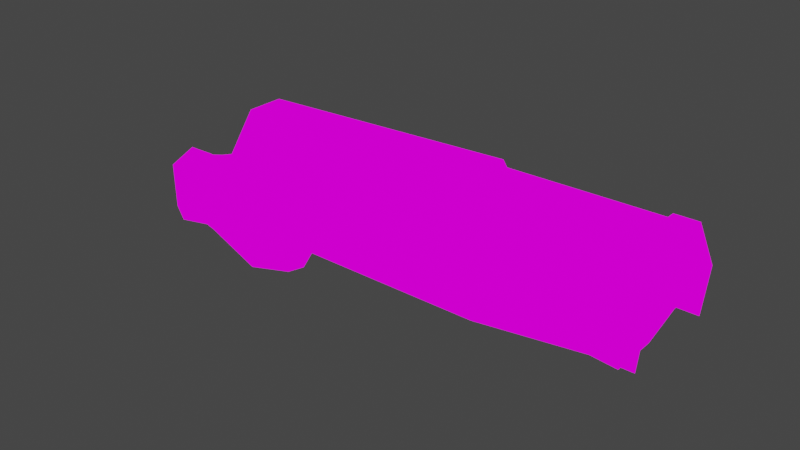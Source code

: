 # Source: v_rock.blend  (saved by Blender 2.82.7; exported with 4.5.12 LTS)
import bpy
from mathutils import Matrix  # noqa: F401  (used for matrix-valued properties, if any)

bpy.ops.wm.read_factory_settings(use_empty=True)
scene = bpy.context.scene
scene.name = 'Scene'

# ---- collections
col_collection = bpy.data.collections.new('Collection'); scene.collection.children.link(col_collection)

# ---- images (referenced by path relative to the original .blend; pixels are not part of the script)
import os
ASSET_DIR = os.environ.get("B2B_ASSET_DIR", "")  # directory of the original .blend (textures are referenced by path, not embedded)
HERE = os.path.dirname(os.path.abspath(__file__))  # packed textures are extracted next to this script under _unpacked/

def load_image(name, relpath, width, height, colorspace="sRGB"):
    """Load a texture the original file referenced (path relative to the .blend, or extracted next to this script)."""
    p = next((c for c in (os.path.join(HERE, relpath), os.path.join(ASSET_DIR, relpath)) if relpath and os.path.exists(c)), "")
    if p:
        img = bpy.data.images.load(p, check_existing=True)
        img.name = name
    else:  # same state as the original file: an image datablock whose file is absent (Cycles renders it pink)
        img = bpy.data.images.new(name, width, height)
        img.source = "FILE"
        img.filepath = "//" + (relpath or name)
    img.colorspace_settings.name = colorspace
    return img
img_hand_6_png = load_image('hand_6.png', 'textures/hand_6.png', 1024, 1024, 'sRGB')

# ---- materials (node trees are filled in below, after node groups)
mat_f__stuf_quakespasm_openvr_models_hand = bpy.data.materials.new('F:\\stuf\\Quakespasm-OpenVR\\models\\hand')
mat_f__stuf_quakespasm_openvr_models_hand.use_transparent_shadow = False
mat_f__stuf_quakespasm_openvr_models_hand.diffuse_color = (1.0, 1.0, 1.0, 1.0)
mat_f__stuf_quakespasm_openvr_models_hand.roughness = 1.0
mat_f__stuf_quakespasm_openvr_models_hand.specular_intensity = 0.0
mat_f__stuf_quakespasm_openvr_models_hand.metallic = 1.0

# ---- material node trees
mat_f__stuf_quakespasm_openvr_models_hand.use_nodes = True; mat_f__stuf_quakespasm_openvr_models_hand.node_tree.nodes.clear()
_N = mat_f__stuf_quakespasm_openvr_models_hand.node_tree.nodes; _L = mat_f__stuf_quakespasm_openvr_models_hand.node_tree.links
n0 = _N.new('ShaderNodeOutputMaterial'); n0.name = 'Material Output'; n0.location = (200, 0)
n1 = _N.new('ShaderNodeEmission'); n1.name = 'Emission'; n1.location = (0, 0)
n2 = _N.new('ShaderNodeTexImage'); n2.name = 'Image Texture'; n2.location = (-300, 0)
n2.image = img_hand_6_png
n2.interpolation = 'Closest'
_L.new(n2.outputs[0], n1.inputs[0])
_L.new(n1.outputs[0], n0.inputs[0])
n0.is_active_output = True

# ---- world
world_world = bpy.data.worlds.new('World'); scene.world = world_world
world_world.use_nodes = True; world_world.node_tree.nodes.clear()
_N = world_world.node_tree.nodes; _L = world_world.node_tree.links
n0 = _N.new('ShaderNodeOutputWorld'); n0.name = 'World Output'; n0.location = (300, 300)
n1 = _N.new('ShaderNodeBackground'); n1.name = 'Background'; n1.location = (10, 300)
n1.inputs[0].default_value = (0.05088, 0.05088, 0.05088, 1.0)
_L.new(n1.outputs[0], n0.inputs[0])
n0.is_active_output = True
world_world.color = (0.05088, 0.05088, 0.05088)
world_world.use_sun_shadow = False
world_world.sun_shadow_jitter_overblur = 0.0

# ---- meshes
me_f__stuf_noesis_v_rock = bpy.data.meshes.new('F:\\stuf\\noesis\\v_rock')
me_f__stuf_noesis_v_rock.from_pydata([(6.005, 2.509, -1.159), (7.043, 2.509, 1.245), (6.99, 2.509, -1.092), (5.915, 0.7628, 3.62), (6.861, 0.9077, 3.696), (7.043, -2.513, 1.245), (6.861, -0.8918, 3.696), (6.679, -0.001929, 1.333), (6.679, -0.001929, 1.333), (6.679, -0.001929, 1.333), (6.679, -0.001929, 1.333), (6.679, -0.001929, 1.333), (6.679, -0.001929, 1.333), (-10.71, 0.9077, -4.309), (6.99, -2.513, -1.092), (-1.443, 2.509, -1.684), (-10.89, 2.509, -2.384), (-1.495, 2.509, 0.6329), (-1.677, 0.9077, 3.083), (-1.495, -2.513, 0.6329), (-1.677, -0.8918, 3.083), (-10.89, -2.513, -2.384), (-1.443, -2.513, -1.684), (-1.443, 2.371, -1.684), (5.953, 2.371, 1.07), (6.005, 2.371, -1.159), (-1.677, 0.8484, 2.821), (-1.495, 2.371, 0.5454), (-1.677, -0.8522, 2.821), (5.953, -2.375, 1.07), (-1.495, -2.375, 0.5454), (5.771, -0.8522, 3.433), (-1.443, -2.375, -1.684), (6.005, -2.375, -1.159), (5.953, 2.509, 1.158), (5.771, 0.8484, 3.433), (5.915, -0.7469, 3.62), (5.953, -2.513, 1.158), (6.005, -2.513, -1.159), (-14.34, 2.509, -0.7913), (-10.71, -0.8918, -4.309), (-14.34, -0.8918, 1.659), (-14.34, 0.9077, 1.659), (-14.34, -2.513, -0.7913), (-1.295, -0.7849, -3.71), (-1.295, 0.781, -3.71), (5.748, -1.188, -2.307), (5.748, 1.185, -2.307), (5.771, 0.9077, 3.608), (5.771, -0.8918, 3.608), (6.717, 0.7628, 3.684), (6.717, -0.7469, 3.684), (6.717, -0.5959, 3.684), (6.717, 0.6118, 3.684), (5.915, 0.6118, 3.62), (5.915, -0.5959, 3.62), (-13.79, 0.2645, -1.28), (-13.36, 1.075, -1.447), (-13.56, 0.6503, -1.417), (-13.04, 1.325, -1.577), (-12.55, 1.962, -1.652), (-14.27, 1.21, -0.9177), (-12.65, -1.954, -1.637), (-12.14, -2.34, -3.386), (-15.57, -2.205, -2.777), (-13.32, 1.46, -6.052), (-14.45, 1.345, -5.848), (-13.64, -0.06346, -6.406), (-15.53, 1.113, -4.207), (-15.26, 1.75, -3.46), (-16.46, 1.21, -3.283), (-12.59, 2.155, -3.684), (-11.07, 0.7274, -4.057), (-11.67, 1.634, -3.175), (-12.34, 1.518, -1.923), (-13.03, 2.541, -2.106), (-12.09, -0.6614, -6.182), (-13.02, -2.147, -5.655), (-14.65, 1.923, -1.74), (-14.53, 1.325, -3.472), (-14.2, 1.885, -2.302), (-13.64, -0.06346, -6.406), (-16.15, -0.8351, -5.708), (-13.79, 0.2645, -1.28), (-12.6, -0.1985, -1.391), (-13.04, -0.9122, -1.049), (-13.12, -0.1792, -1.341), (-13.56, 0.2645, -1.373), (-11.11, -0.4493, -3.862), (-11.07, 0.7274, -4.057), (-15.84, -1.665, -1.716), (-15.62, -0.2756, -1.215), (-10.93, 0.9975, -2.372), (-10.95, -0.04417, -2.174), (-11.97, 0.7081, -1.72), (-16.02, -2.282, -4.42), (-17.62, -2.378, -4.845), (-17.31, -2.05, -2.486), (-17.44, -1.047, -5.581), (-18.72, -0.6422, -5.477), (-18.87, -1.703, -4.826), (-16.66, -1.028, -5.767), (-16.76, 0.5538, -5.245), (-17.13, 0.168, -5.03), (-16.65, -0.6422, -1.555), (-17.65, -0.7193, -1.871), (-19.04, -0.4685, -2.039), (-19.03, -1.742, -2.567), (-16.15, -0.8351, -5.708), (-15.06, 0.3995, -5.363), (-12.08, 0.3802, -6.38), (-10.93, 0.9975, -2.372), (-16.66, -1.028, -5.767), (-17.28, 0.2838, -2.505), (-16.57, 0.7081, -3.93), (-16.65, -0.6422, -1.555), (-17.65, -0.7193, -1.871), (-19.04, -0.4685, -2.039), (-18.89, 0.5924, -2.711), (-17.44, -1.047, -5.581), (-18.72, -0.6422, -5.477), (-18.67, 0.3416, -4.922), (-16.25, 1.229, -2.165), (-14.17, 2.136, -3.513), (-11.65, -1.414, -1.719), (-12.24, 0.168, -1.541), (-12.17, 0.4188, -1.646), (-15.62, -0.2756, -1.215), (-13.38, 2.193, -2.485), (-12.08, 0.3802, -6.38), (-11.97, 0.7081, -1.72), (-12.54, 1.248, -1.85), (-12.19, 0.7274, -1.758), (-13.59, 0.4574, -1.419), (-18.87, -1.703, -4.826), (-18.91, -0.9508, -3.837), (-19.03, -1.742, -2.567), (-19.04, -0.4685, -2.039), (-18.89, 0.5924, -2.711), (-18.67, 0.3416, -4.922), (-18.72, -0.6422, -5.477), (-13.57, 0.766, -1.705), (-13.44, 1.055, -1.695), (-13.56, 0.2645, -1.373), (-13.44, 0.2838, -1.695), (-13.53, 0.5731, -1.768), (-12.77, 1.345, -1.756), (-13.19, -0.1985, -1.589), (-13.44, 0.2838, -1.695), (-12.88, 1.345, -2.007), (-12.81, 1.113, -2.068), (-12.19, 0.7274, -1.758), (-12.5, 0.6503, -1.979), (-13.24, 1.152, -1.813), (-12.71, -0.1406, -1.686), (-12.34, 0.3609, -1.901), (-12.5, 0.6503, -1.979), (-15.91, 0.0002981, -0.8505)], [], [(9, 8, 7), (10, 8, 9), (7, 8, 11), (11, 8, 10), (11, 12, 7), (7, 12, 9), (9, 12, 10), (10, 12, 11), (24, 25, 23, 27), (39, 17, 15, 16), (1, 2, 0, 34), (19, 43, 21, 22), (29, 30, 32, 33), (24, 27, 26, 35), (39, 16, 21, 43), (42, 18, 17, 39), (29, 33, 38, 37, 49, 48, 34, 0, 25, 24, 35, 31), (29, 31, 28, 30), (1, 34, 48, 4), (31, 35, 26, 28), (20, 41, 43, 19), (5, 6, 49, 37), (5, 37, 38, 14), (50, 3, 54, 53), (18, 42, 41, 20), (30, 19, 22, 32), (19, 30, 28, 20), (26, 18, 20, 28), (17, 18, 26, 27), (17, 27, 23, 15), (21, 40, 44, 32), (22, 21, 32), (13, 16, 23, 45), (16, 15, 23), (40, 13, 45, 44), (25, 45, 23), (32, 44, 33), (44, 45, 25, 47, 46, 33), (3, 50, 4, 48), (36, 55, 54, 3, 48, 49), (50, 53, 52, 51, 6, 4), (51, 36, 49, 6), (52, 55, 36, 51), (53, 54, 55, 52), (21, 16, 13, 40), (56, 58, 57), (56, 57, 59), (56, 59, 60), (56, 60, 61), (64, 63, 62), (67, 66, 65), (70, 69, 68), (72, 65, 71), (74, 73, 60), (61, 60, 75), (63, 77, 76), (80, 79, 78), (76, 77, 81), (82, 81, 77), (85, 84, 83), (84, 86, 83), (86, 87, 83), (89, 88, 76), (91, 90, 85), (94, 93, 92), (97, 96, 95), (100, 99, 98), (103, 102, 101), (104, 90, 91), (106, 97, 105), (107, 97, 106), (102, 109, 108), (65, 110, 67), (93, 88, 89), (111, 72, 73), (73, 71, 75), (82, 77, 95), (101, 102, 108), (95, 112, 82), (64, 95, 77), (114, 113, 70), (113, 116, 115), (95, 98, 112), (97, 104, 105), (116, 118, 117), (113, 118, 116), (120, 103, 119), (121, 103, 120), (100, 97, 107), (73, 72, 71), (69, 70, 122), (102, 68, 109), (114, 103, 113), (102, 103, 114), (123, 65, 66), (74, 111, 73), (93, 94, 124), (118, 103, 121), (113, 103, 118), (93, 89, 92), (126, 125, 94), (125, 84, 94), (84, 85, 94), (85, 124, 94), (102, 114, 68), (91, 85, 83), (56, 61, 127), (97, 90, 104), (113, 122, 70), (97, 64, 90), (67, 108, 109), (90, 62, 85), (62, 124, 85), (62, 63, 124), (97, 95, 64), (63, 93, 124), (64, 62, 90), (64, 77, 63), (103, 101, 119), (79, 68, 69), (69, 78, 79), (122, 61, 78), (69, 122, 78), (63, 76, 88), (63, 88, 93), (70, 68, 114), (60, 73, 75), (100, 96, 97), (100, 98, 96), (95, 96, 98), (79, 109, 68), (123, 109, 79), (123, 71, 65), (67, 109, 66), (123, 66, 109), (128, 71, 123), (128, 75, 71), (72, 110, 65), (80, 78, 75), (80, 75, 128), (80, 123, 79), (80, 128, 123), (129, 76, 81), (89, 76, 129), (127, 113, 115), (122, 127, 61), (127, 122, 113), (74, 131, 130), (131, 132, 130), (56, 133, 58), (74, 130, 111), (61, 75, 78), (136, 135, 134), (137, 135, 136), (138, 135, 137), (139, 135, 138), (140, 135, 139), (134, 135, 140), (58, 141, 57), (141, 142, 57), (133, 56, 143), (125, 126, 84), (143, 144, 133), (144, 145, 133), (146, 131, 59), (131, 74, 59), (74, 60, 59), (86, 147, 87), (147, 148, 87), (146, 149, 131), (149, 150, 131), (126, 94, 151), (150, 145, 152), (145, 144, 152), (145, 150, 141), (150, 149, 141), (149, 153, 141), (142, 141, 153), (147, 154, 148), (154, 155, 148), (155, 156, 148), (126, 155, 84), (155, 154, 84), (133, 145, 58), (145, 141, 58), (151, 156, 126), (156, 155, 126), (131, 150, 132), (150, 152, 132), (57, 142, 59), (142, 153, 59), (59, 153, 146), (153, 149, 146), (84, 154, 86), (154, 147, 86), (41, 42, 157), (42, 39, 157), (39, 43, 157), (43, 41, 157)])
_uv = me_f__stuf_noesis_v_rock.uv_layers.new(name='uv')
_uv.uv.foreach_set('vector', [0.9172, 0.5, 0.9508, 0.5, 0.9508, 0.75, 0.9508, 0.2266, 0.9508, 0.5, 0.9172, 0.5, 0.9508, 0.75, 0.9508, 0.5, 0.9844, 0.5, 0.9844, 0.5, 0.9508, 0.5, 0.9508, 0.2266, 0.9844, 0.5, 0.9508, 0.5, 0.9508, 0.75, 0.9508, 0.75, 0.9508, 0.5, 0.9172, 0.5, 0.9172, 0.5, 0.9508, 0.5, 0.9508, 0.2266, 0.9508, 0.2266, 0.9508, 0.5, 0.9844, 0.5, 0.8718, 0.7812, 0.8718, 0.9609, 0.7295, 0.9609, 0.7295, 0.7812, 0.554, 0.7812, 0.7326, 0.7812, 0.7326, 0.9609, 0.554, 0.9609, 0.8994, 0.7812, 0.8994, 0.9609, 0.8757, 0.9609, 0.8757, 0.7812, 0.7326, 0.2188, 0.554, 0.2188, 0.554, 0.03906, 0.7326, 0.03906, 0.8718, 0.2188, 0.7295, 0.2188, 0.7295, 0.03906, 0.8718, 0.03906, 0.8718, 0.7812, 0.7295, 0.7812, 0.7295, 0.6328, 0.8718, 0.6328, 0.6441, 0.739, 0.5517, 0.7356, 0.5528, 0.2359, 0.6452, 0.2394, 0.5509, 0.6328, 0.7295, 0.6328, 0.7295, 0.7812, 0.5509, 0.7812, 0.8718, 0.2188, 0.8718, 0.03906, 0.8757, 0.03906, 0.8757, 0.2188, 0.8757, 0.3672, 0.8757, 0.6328, 0.8757, 0.7812, 0.8757, 0.9609, 0.8718, 0.9609, 0.8718, 0.7812, 0.8718, 0.6328, 0.8718, 0.3672, 0.8718, 0.2188, 0.8718, 0.3672, 0.7295, 0.3672, 0.7295, 0.2188, 0.8994, 0.7812, 0.8757, 0.7812, 0.8757, 0.6328, 0.8994, 0.6328, 0.8718, 0.3672, 0.8718, 0.6328, 0.7295, 0.6328, 0.7295, 0.3672, 0.7295, 0.3672, 0.5509, 0.3672, 0.5509, 0.2188, 0.7295, 0.2188, 0.8994, 0.2188, 0.8994, 0.3672, 0.8757, 0.3672, 0.8757, 0.2188, 0.8994, 0.2188, 0.8757, 0.2188, 0.8757, 0.03906, 0.8994, 0.03906, 0.8963, 0.6114, 0.8788, 0.6114, 0.8788, 0.5371, 0.8963, 0.5371, 0.7295, 0.6328, 0.5509, 0.6328, 0.5509, 0.3672, 0.7295, 0.3672, 0.7295, 0.2188, 0.7295, 0.2188, 0.7295, 0.03906, 0.7295, 0.03906, 0.7295, 0.2188, 0.7295, 0.2188, 0.7295, 0.3672, 0.7295, 0.3672, 0.7295, 0.6328, 0.7295, 0.6328, 0.7295, 0.3672, 0.7295, 0.3672, 0.7295, 0.7812, 0.7295, 0.6328, 0.7295, 0.6328, 0.7295, 0.7812, 0.7295, 0.7812, 0.7295, 0.7812, 0.7295, 0.9609, 0.7295, 0.9609, 0.5537, 0.6428, 0.5541, 0.5322, 0.6538, 0.5263, 0.6547, 0.6388, 0.7295, 0.03906, 0.52, 0.2188, 0.7295, 0.03906, 0.5541, 0.4527, 0.5537, 0.3426, 0.6546, 0.3461, 0.6538, 0.4585, 0.52, 0.7812, 0.7295, 0.9609, 0.4943, 0.0, 0.5541, 0.5322, 0.5541, 0.4527, 0.6538, 0.4585, 0.6538, 0.5263, 0.7316, 0.3671, 0.6474, 0.4585, 0.6483, 0.3461, 0.6484, 0.6388, 0.6474, 0.5263, 0.7318, 0.6158, 0.6474, 0.5263, 0.6474, 0.4585, 0.7316, 0.3671, 0.7267, 0.4386, 0.7268, 0.5442, 0.7318, 0.6158, 0.8788, 0.6114, 0.8963, 0.6114, 0.8994, 0.6328, 0.8757, 0.6328, 0.8788, 0.3886, 0.8788, 0.4629, 0.8788, 0.5371, 0.8788, 0.6114, 0.8757, 0.6328, 0.8757, 0.3672, 0.8963, 0.6114, 0.8963, 0.5371, 0.8963, 0.4629, 0.8963, 0.3886, 0.8994, 0.3672, 0.8994, 0.6328, 0.8963, 0.3886, 0.8788, 0.3886, 0.8757, 0.3672, 0.8994, 0.3672, 0.8963, 0.4629, 0.8788, 0.4629, 0.8788, 0.3886, 0.8963, 0.3886, 0.8963, 0.5371, 0.8788, 0.5371, 0.8788, 0.4629, 0.8963, 0.4629, 0.5978, 0.239, 0.5967, 0.7387, 0.5496, 0.5756, 0.55, 0.3966, 0.08594, 0.5625, 0.07812, 0.5391, 0.07031, 0.5078, 0.08594, 0.5625, 0.07031, 0.5078, 0.06445, 0.5078, 0.08594, 0.5625, 0.06445, 0.5078, 0.04688, 0.4688, 0.08594, 0.5625, 0.04688, 0.4688, 0.08984, 0.4766, 0.2363, 0.7266, 0.1738, 0.7266, 0.1934, 0.6172, 0.04492, 0.01562, 0.0625, 0.07031, 0.03906, 0.07031, 0.1133, 0.25, 0.08984, 0.2656, 0.09766, 0.1797, 0.003906, 0.2969, 0.03906, 0.07031, 0.03711, 0.3125, 0.04492, 0.5078, 0.02148, 0.3516, 0.04688, 0.4688, 0.08984, 0.4766, 0.04688, 0.4688, 0.05664, 0.4141, 0.1738, 0.7266, 0.1777, 0.9219, 0.1504, 0.9297, 0.08398, 0.3672, 0.08398, 0.2734, 0.08984, 0.3984, 0.1504, 0.9297, 0.1777, 0.9219, 0.1719, 0.9922, 0.2422, 0.9922, 0.1719, 0.9922, 0.1777, 0.9219, 0.1992, 0.5234, 0.1875, 0.4922, 0.2129, 0.4453, 0.1875, 0.4922, 0.1992, 0.4844, 0.2129, 0.4453, 0.1992, 0.4844, 0.207, 0.4453, 0.2129, 0.4453, 0.1309, 0.7109, 0.1465, 0.7188, 0.1504, 0.9297, 0.248, 0.5234, 0.2422, 0.6484, 0.1992, 0.5234, 0.168, 0.4453, 0.1484, 0.6016, 0.1328, 0.5938, 0.2637, 0.7188, 0.2734, 0.8906, 0.2402, 0.875, 0.3223, 0.8906, 0.3223, 0.9688, 0.2695, 0.9688, 0.1348, 0.1094, 0.1172, 0.1016, 0.123, 0.03125, 0.2637, 0.5781, 0.2422, 0.6484, 0.248, 0.5234, 0.3223, 0.6172, 0.2637, 0.7188, 0.2754, 0.6328, 0.3223, 0.7031, 0.2637, 0.7188, 0.3223, 0.6172, 0.1172, 0.1016, 0.08594, 0.07812, 0.1152, 0.01562, 0.03906, 0.07031, 0.007812, 0.07031, 0.04492, 0.01562, 0.1484, 0.6016, 0.1465, 0.7188, 0.1309, 0.7109, 0.005859, 0.4141, 0.003906, 0.2969, 0.02148, 0.3516, 0.02148, 0.3516, 0.03711, 0.3125, 0.05664, 0.4141, 0.2422, 0.9922, 0.1777, 0.9219, 0.2402, 0.875, 0.123, 0.03125, 0.1172, 0.1016, 0.1152, 0.01562, 0.2402, 0.875, 0.25, 0.9766, 0.2422, 0.9922, 0.2363, 0.7266, 0.2402, 0.875, 0.1777, 0.9219, 0.1191, 0.1953, 0.1406, 0.2969, 0.1133, 0.25, 0.1406, 0.2969, 0.1484, 0.375, 0.1367, 0.4297, 0.2402, 0.875, 0.2695, 0.9688, 0.25, 0.9766, 0.2637, 0.7188, 0.2637, 0.5781, 0.2754, 0.6328, 0.1484, 0.375, 0.1953, 0.3047, 0.1953, 0.3906, 0.1406, 0.2969, 0.1953, 0.3047, 0.1484, 0.375, 0.1953, 0.03906, 0.1348, 0.1094, 0.1426, 0.03906, 0.1953, 0.1094, 0.1348, 0.1094, 0.1953, 0.03906, 0.3223, 0.8906, 0.2637, 0.7188, 0.3223, 0.7031, 0.02148, 0.3516, 0.003906, 0.2969, 0.03711, 0.3125, 0.08984, 0.2656, 0.1133, 0.25, 0.1152, 0.3281, 0.1172, 0.1016, 0.09766, 0.1797, 0.08594, 0.07812, 0.1191, 0.1953, 0.1348, 0.1094, 0.1406, 0.2969, 0.1172, 0.1016, 0.1348, 0.1094, 0.1191, 0.1953, 0.07031, 0.2812, 0.03906, 0.07031, 0.0625, 0.07031, 0.04492, 0.5078, 0.005859, 0.4141, 0.02148, 0.3516, 0.1484, 0.6016, 0.168, 0.4453, 0.1699, 0.6016, 0.1953, 0.3047, 0.1348, 0.1094, 0.1953, 0.1094, 0.1406, 0.2969, 0.1348, 0.1094, 0.1953, 0.3047, 0.1484, 0.6016, 0.1309, 0.7109, 0.1328, 0.5938, 0.1738, 0.4531, 0.1738, 0.4766, 0.168, 0.4453, 0.1738, 0.4766, 0.1875, 0.4922, 0.168, 0.4453, 0.1875, 0.4922, 0.1992, 0.5234, 0.168, 0.4453, 0.1992, 0.5234, 0.1699, 0.6016, 0.168, 0.4453, 0.1172, 0.1016, 0.1191, 0.1953, 0.09766, 0.1797, 0.248, 0.5234, 0.1992, 0.5234, 0.2129, 0.4453, 0.08594, 0.5625, 0.08984, 0.4766, 0.1211, 0.4844, 0.2637, 0.7188, 0.2422, 0.6484, 0.2637, 0.5781, 0.1406, 0.2969, 0.1152, 0.3281, 0.1133, 0.25, 0.2637, 0.7188, 0.2363, 0.7266, 0.2422, 0.6484, 0.04492, 0.01562, 0.1152, 0.01562, 0.08594, 0.07812, 0.2422, 0.6484, 0.1934, 0.6172, 0.1992, 0.5234, 0.1934, 0.6172, 0.1699, 0.6016, 0.1992, 0.5234, 0.1934, 0.6172, 0.1738, 0.7266, 0.1699, 0.6016, 0.2637, 0.7188, 0.2402, 0.875, 0.2363, 0.7266, 0.1738, 0.7266, 0.1484, 0.6016, 0.1699, 0.6016, 0.2363, 0.7266, 0.1934, 0.6172, 0.2422, 0.6484, 0.2363, 0.7266, 0.1777, 0.9219, 0.1738, 0.7266, 0.1348, 0.1094, 0.123, 0.03125, 0.1426, 0.03906, 0.08398, 0.2734, 0.09766, 0.1797, 0.08984, 0.2656, 0.08984, 0.2656, 0.08984, 0.3984, 0.08398, 0.2734, 0.1152, 0.3281, 0.08984, 0.4766, 0.08984, 0.3984, 0.08984, 0.2656, 0.1152, 0.3281, 0.08984, 0.3984, 0.1738, 0.7266, 0.1504, 0.9297, 0.1465, 0.7188, 0.1738, 0.7266, 0.1465, 0.7188, 0.1484, 0.6016, 0.1133, 0.25, 0.09766, 0.1797, 0.1191, 0.1953, 0.04688, 0.4688, 0.02148, 0.3516, 0.05664, 0.4141, 0.3223, 0.8906, 0.2734, 0.8906, 0.2637, 0.7188, 0.3223, 0.8906, 0.2695, 0.9688, 0.2734, 0.8906, 0.2402, 0.875, 0.2734, 0.8906, 0.2695, 0.9688, 0.08398, 0.2734, 0.08594, 0.07812, 0.09766, 0.1797, 0.07031, 0.2812, 0.08594, 0.07812, 0.08398, 0.2734, 0.07031, 0.2812, 0.03711, 0.3125, 0.03906, 0.07031, 0.04492, 0.01562, 0.08594, 0.07812, 0.0625, 0.07031, 0.07031, 0.2812, 0.0625, 0.07031, 0.08594, 0.07812, 0.0625, 0.3672, 0.03711, 0.3125, 0.07031, 0.2812, 0.0625, 0.3672, 0.05664, 0.4141, 0.03711, 0.3125, 0.003906, 0.2969, 0.007812, 0.07031, 0.03906, 0.07031, 0.08398, 0.3672, 0.08984, 0.3984, 0.05664, 0.4141, 0.08398, 0.3672, 0.05664, 0.4141, 0.0625, 0.3672, 0.08398, 0.3672, 0.07031, 0.2812, 0.08398, 0.2734, 0.08398, 0.3672, 0.0625, 0.3672, 0.07031, 0.2812, 0.1348, 0.9375, 0.1504, 0.9297, 0.1719, 0.9922, 0.1309, 0.7109, 0.1504, 0.9297, 0.1348, 0.9375, 0.1211, 0.4844, 0.1406, 0.2969, 0.1367, 0.4297, 0.1152, 0.3281, 0.1211, 0.4844, 0.08984, 0.4766, 0.1211, 0.4844, 0.1152, 0.3281, 0.1406, 0.2969, 0.04492, 0.5078, 0.05273, 0.5156, 0.04102, 0.5625, 0.05273, 0.5156, 0.04492, 0.5625, 0.04102, 0.5625, 0.08594, 0.5625, 0.08008, 0.5547, 0.07812, 0.5391, 0.04492, 0.5078, 0.04102, 0.5625, 0.005859, 0.4141, 0.08984, 0.4766, 0.05664, 0.4141, 0.08984, 0.3984, 0.1309, 0.4297, 0.125, 0.3203, 0.1465, 0.2734, 0.1035, 0.4297, 0.125, 0.3203, 0.1309, 0.4297, 0.08984, 0.3516, 0.125, 0.3203, 0.1035, 0.4297, 0.1094, 0.2031, 0.125, 0.3203, 0.08984, 0.3516, 0.1309, 0.1953, 0.125, 0.3203, 0.1094, 0.2031, 0.1465, 0.2734, 0.125, 0.3203, 0.1309, 0.1953, 0.07812, 0.5391, 0.07812, 0.5391, 0.07031, 0.5078, 0.07812, 0.5391, 0.07031, 0.5078, 0.07031, 0.5078, 0.08008, 0.5547, 0.08594, 0.5625, 0.08008, 0.5625, 0.1738, 0.4766, 0.1738, 0.4531, 0.1875, 0.4922, 0.08008, 0.5625, 0.08008, 0.5625, 0.08008, 0.5547, 0.08008, 0.5625, 0.08008, 0.5547, 0.08008, 0.5547, 0.05469, 0.5078, 0.05273, 0.5156, 0.06445, 0.5078, 0.05273, 0.5156, 0.04492, 0.5078, 0.06445, 0.5078, 0.04492, 0.5078, 0.04688, 0.4688, 0.06445, 0.5078, 0.1992, 0.4844, 0.1992, 0.4844, 0.207, 0.4453, 0.1992, 0.4844, 0.207, 0.4453, 0.207, 0.4453, 0.05469, 0.5078, 0.05469, 0.5078, 0.05273, 0.5156, 0.05469, 0.5078, 0.05273, 0.5156, 0.05273, 0.5156, 0.1738, 0.4531, 0.168, 0.4453, 0.1719, 0.4453, 0.05273, 0.5156, 0.08008, 0.5547, 0.04492, 0.5625, 0.08008, 0.5547, 0.08008, 0.5625, 0.04492, 0.5625, 0.08008, 0.5547, 0.05273, 0.5156, 0.07812, 0.5391, 0.05273, 0.5156, 0.05469, 0.5078, 0.07812, 0.5391, 0.05469, 0.5078, 0.06445, 0.5078, 0.07812, 0.5391, 0.07031, 0.5078, 0.07812, 0.5391, 0.06445, 0.5078, 0.1992, 0.4844, 0.1875, 0.4922, 0.207, 0.4453, 0.1875, 0.4922, 0.1738, 0.4531, 0.207, 0.4453, 0.1738, 0.4531, 0.1719, 0.4453, 0.207, 0.4453, 0.1738, 0.4531, 0.1738, 0.4531, 0.1875, 0.4922, 0.1738, 0.4531, 0.1875, 0.4922, 0.1875, 0.4922, 0.08008, 0.5547, 0.08008, 0.5547, 0.07812, 0.5391, 0.08008, 0.5547, 0.07812, 0.5391, 0.07812, 0.5391, 0.1719, 0.4453, 0.1719, 0.4453, 0.1738, 0.4531, 0.1719, 0.4453, 0.1738, 0.4531, 0.1738, 0.4531, 0.05273, 0.5156, 0.05273, 0.5156, 0.04492, 0.5625, 0.05273, 0.5156, 0.04492, 0.5625, 0.04492, 0.5625, 0.07031, 0.5078, 0.07031, 0.5078, 0.06445, 0.5078, 0.07031, 0.5078, 0.06445, 0.5078, 0.06445, 0.5078, 0.06445, 0.5078, 0.06445, 0.5078, 0.05469, 0.5078, 0.06445, 0.5078, 0.05469, 0.5078, 0.05469, 0.5078, 0.1875, 0.4922, 0.1875, 0.4922, 0.1992, 0.4844, 0.1875, 0.4922, 0.1992, 0.4844, 0.1992, 0.4844, 0.7286, 0.3697, 0.7282, 0.6134, 0.6672, 0.49, 0.7282, 0.6134, 0.6374, 0.739, 0.6672, 0.49, 0.6374, 0.739, 0.6385, 0.2394, 0.6672, 0.49, 0.6385, 0.2394, 0.7286, 0.3697, 0.6672, 0.49])
me_f__stuf_noesis_v_rock.materials.append(mat_f__stuf_quakespasm_openvr_models_hand)
me_f__stuf_noesis_v_rock.use_remesh_fix_poles = True
me_f__stuf_noesis_v_rock.use_remesh_preserve_attributes = False
me_f__stuf_noesis_v_rock.use_mirror_vertex_groups = False
me_f__stuf_noesis_v_rock.update()

# ---- objects
ob_f__stuf_noesis_v_rock = bpy.data.objects.new('F:\\stuf\\noesis\\v_rock', me_f__stuf_noesis_v_rock)

# ---- transforms, parenting, visibility, modifiers, constraints
ob_f__stuf_noesis_v_rock.location = (20.73, 0.0, 4.772)
ob_f__stuf_noesis_v_rock.rotation_euler = (0.0, 0.07303, 0.0)
ob_f__stuf_noesis_v_rock.scale = (1.535, 1.535, 1.535)
ob_f__stuf_noesis_v_rock.lineart.crease_threshold = 0.0
_vg = ob_f__stuf_noesis_v_rock.vertex_groups.new(name='muzzle')
_vg = ob_f__stuf_noesis_v_rock.vertex_groups.new(name='gun')
_vg = ob_f__stuf_noesis_v_rock.vertex_groups.new(name='hand')

# ---- collection membership
scene.collection.objects.link(ob_f__stuf_noesis_v_rock)

# ---- scene / render settings (as saved in the file)
scene.frame_start = 1; scene.frame_end = 9; scene.frame_set(0)
scene.render.engine = 'BLENDER_EEVEE_NEXT'
scene.cycles.use_denoising = False
scene.cycles.samples = 128
scene.cycles.sampling_pattern = 'TABULATED_SOBOL'
scene.cycles.use_adaptive_sampling = False
scene.cycles.use_light_tree = False
scene.view_settings.view_transform = 'Filmic'
bpy.context.view_layer.update()

# ---- added for rendering (the .blend has no active camera): camera
cam_auto = bpy.data.cameras.new('AutoCamera')
cam_auto.lens = 50.0
cam_auto.sensor_width = 36.0
cam_auto.clip_end = 1000.0
ob_auto_camera = bpy.data.objects.new('AutoCamera', cam_auto)
scene.collection.objects.link(ob_auto_camera)
ob_auto_camera.location = (53.6436, -50.6812, 37.1709)
ob_auto_camera.rotation_euler = (1.09748, -7.21219e-08, 0.694738)
scene.camera = ob_auto_camera
bpy.context.view_layer.update()
